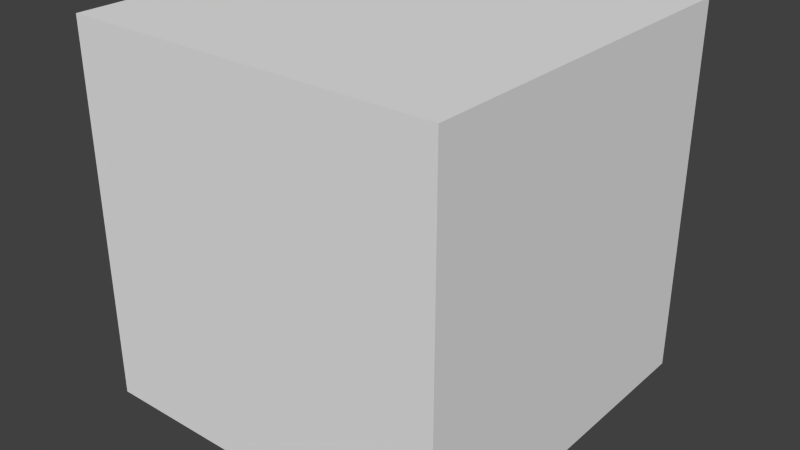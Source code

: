 # Source: Level1.blend  (saved by Blender 2.69.0; exported with 4.5.12 LTS)
import bpy
from mathutils import Matrix  # noqa: F401  (used for matrix-valued properties, if any)

bpy.ops.wm.read_factory_settings(use_empty=True)
scene = bpy.context.scene
scene.name = 'Scene'

# ---- collections
col_collection_1 = bpy.data.collections.new('Collection 1'); scene.collection.children.link(col_collection_1)

# ---- world
world_world = bpy.data.worlds.new('World'); scene.world = world_world
world_world.color = (0.05088, 0.05088, 0.05088)
world_world.use_sun_shadow = False
world_world.sun_shadow_jitter_overblur = 0.0
world_world.cycles.sampling_method = 'MANUAL'
world_world.cycles.sample_map_resolution = 256

# ---- meshes
me_cylinder_004 = bpy.data.meshes.new('Cylinder.004')
me_cylinder_004.from_pydata([(0.0, 1.0, -50.0), (0.0, 1.0, 5.0), (0.7071, 0.7071, -50.0), (0.7071, 0.7071, 5.0), (1.0, -4.371e-08, -50.0), (1.0, -4.371e-08, 5.0), (0.7071, -0.7071, -50.0), (0.7071, -0.7071, 5.0), (-8.742e-08, -1.0, -50.0), (-8.742e-08, -1.0, 5.0), (-0.7071, -0.7071, -50.0), (-0.7071, -0.7071, 5.0), (-1.0, 1.192e-08, -50.0), (-1.0, 1.192e-08, 5.0), (-0.7071, 0.7071, -50.0), (-0.7071, 0.7071, 5.0)], [], [(0, 1, 3, 2), (2, 3, 5, 4), (4, 5, 7, 6), (6, 7, 9, 8), (8, 9, 11, 10), (10, 11, 13, 12), (3, 1, 15, 13, 11, 9, 7, 5), (14, 15, 1, 0), (12, 13, 15, 14), (0, 2, 4, 6, 8, 10, 12, 14)])
me_cylinder_004.use_remesh_preserve_volume = False
me_cylinder_004.use_remesh_preserve_attributes = False
me_cylinder_004.use_mirror_vertex_groups = False
me_cylinder_004.update()
me_cylinder_003 = bpy.data.meshes.new('Cylinder.003')
me_cylinder_003.from_pydata([(0.0, 1.0, -50.0), (0.0, 1.0, 10.0), (0.7071, 0.7071, -50.0), (0.7071, 0.7071, 10.0), (1.0, -4.371e-08, -50.0), (1.0, -4.371e-08, 10.0), (0.7071, -0.7071, -50.0), (0.7071, -0.7071, 10.0), (-8.742e-08, -1.0, -50.0), (-8.742e-08, -1.0, 10.0), (-0.7071, -0.7071, -50.0), (-0.7071, -0.7071, 10.0), (-1.0, 1.192e-08, -50.0), (-1.0, 1.192e-08, 10.0), (-0.7071, 0.7071, -50.0), (-0.7071, 0.7071, 10.0), (0.0, 1.0, -26.0), (0.7071, 0.7071, -26.0), (1.0, -4.371e-08, -26.0), (0.7071, -0.7071, -26.0), (-8.742e-08, -1.0, -26.0), (-0.7071, -0.7071, -26.0), (-1.0, 1.192e-08, -26.0), (-0.7071, 0.7071, -26.0), (0.7071, 0.7071, -28.0), (1.0, -4.371e-08, -28.0), (0.7071, -0.7071, -28.0), (-8.742e-08, -1.0, -28.0), (-0.7071, -0.7071, -28.0), (-1.0, 1.192e-08, -28.0), (-0.7071, 0.7071, -28.0), (0.0, 1.0, -28.0), (-0.7654, 2.848, -26.0), (-1.472, 2.555, -26.0), (-1.472, 2.555, -28.0), (-0.7654, 2.848, -28.0), (2.848, -0.7654, -26.0), (2.555, -1.472, -26.0), (2.848, -0.7654, -28.0), (2.555, -1.472, -28.0), (-0.7654, -2.848, -26.0), (-1.472, -2.555, -26.0), (-0.7654, -2.848, -28.0), (-1.472, -2.555, -28.0)], [], [(16, 1, 3, 17), (17, 3, 5, 18), (18, 5, 7, 19), (19, 7, 9, 20), (20, 9, 11, 21), (21, 11, 13, 22), (3, 1, 15, 13, 11, 9, 7, 5), (23, 15, 1, 16), (22, 13, 15, 23), (0, 2, 4, 6, 8, 10, 12, 14), (31, 16, 17, 24), (24, 17, 18, 25), (26, 25, 38, 39), (26, 19, 20, 27), (28, 27, 42, 43), (28, 21, 22, 29), (31, 30, 34, 35), (29, 22, 23, 30), (0, 31, 24, 2), (2, 24, 25, 4), (4, 25, 26, 6), (6, 26, 27, 8), (8, 27, 28, 10), (10, 28, 29, 12), (14, 30, 31, 0), (12, 29, 30, 14), (34, 33, 32, 35), (16, 31, 35, 32), (30, 23, 33, 34), (23, 16, 32, 33), (38, 36, 37, 39), (19, 26, 39, 37), (25, 18, 36, 38), (18, 19, 37, 36), (42, 40, 41, 43), (21, 28, 43, 41), (27, 20, 40, 42), (20, 21, 41, 40)])
me_cylinder_003.use_remesh_preserve_volume = False
me_cylinder_003.use_remesh_preserve_attributes = False
me_cylinder_003.use_mirror_vertex_groups = False
me_cylinder_003.update()
me_cylinder_002 = bpy.data.meshes.new('Cylinder.002')
me_cylinder_002.from_pydata([(0.0, 1.0, -50.0), (0.0, 1.0, 15.0), (0.7071, 0.7071, -50.0), (0.7071, 0.7071, 15.0), (1.0, -4.371e-08, -50.0), (1.0, -4.371e-08, 15.0), (0.7071, -0.7071, -50.0), (0.7071, -0.7071, 15.0), (-8.742e-08, -1.0, -50.0), (-8.742e-08, -1.0, 15.0), (-0.7071, -0.7071, -50.0), (-0.7071, -0.7071, 15.0), (-1.0, 1.192e-08, -50.0), (-1.0, 1.192e-08, 15.0), (-0.7071, 0.7071, -50.0), (-0.7071, 0.7071, 15.0)], [], [(0, 1, 3, 2), (2, 3, 5, 4), (4, 5, 7, 6), (6, 7, 9, 8), (8, 9, 11, 10), (10, 11, 13, 12), (3, 1, 15, 13, 11, 9, 7, 5), (14, 15, 1, 0), (12, 13, 15, 14), (0, 2, 4, 6, 8, 10, 12, 14)])
me_cylinder_002.use_remesh_preserve_volume = False
me_cylinder_002.use_remesh_preserve_attributes = False
me_cylinder_002.use_mirror_vertex_groups = False
me_cylinder_002.update()
me_cylinder_001 = bpy.data.meshes.new('Cylinder.001')
me_cylinder_001.from_pydata([(0.0, 1.0, -50.0), (7.451e-09, 1.879, 14.32), (0.7071, 0.7071, -50.0), (1.414, 1.329, 14.52), (1.0, -4.371e-08, -50.0), (2.0, -8.215e-08, 15.0), (0.7071, -0.7071, -50.0), (1.414, -1.329, 15.48), (-8.742e-08, -1.0, -50.0), (-1.674e-07, -1.879, 15.68), (-0.7071, -0.7071, -50.0), (-1.414, -1.329, 15.48), (-1.0, 1.192e-08, -50.0), (-2.0, 2.241e-08, 15.0), (-0.7071, 0.7071, -50.0), (-1.414, 1.329, 14.52)], [], [(0, 1, 3, 2), (2, 3, 5, 4), (4, 5, 7, 6), (6, 7, 9, 8), (8, 9, 11, 10), (10, 11, 13, 12), (3, 1, 15, 13, 11, 9, 7, 5), (14, 15, 1, 0), (12, 13, 15, 14), (0, 2, 4, 6, 8, 10, 12, 14)])
me_cylinder_001.use_remesh_preserve_volume = False
me_cylinder_001.use_remesh_preserve_attributes = False
me_cylinder_001.use_mirror_vertex_groups = False
me_cylinder_001.update()
me_cylinder = bpy.data.meshes.new('Cylinder')
me_cylinder.from_pydata([(0.0, 1.0, -50.0), (0.0, 1.0, 5.0), (0.7071, 0.7071, -50.0), (0.7071, 0.7071, 5.0), (1.0, -4.371e-08, -50.0), (1.0, -4.371e-08, 5.0), (0.7071, -0.7071, -50.0), (0.7071, -0.7071, 5.0), (-8.742e-08, -1.0, -50.0), (-8.742e-08, -1.0, 5.0), (-0.7071, -0.7071, -50.0), (-0.7071, -0.7071, 5.0), (-1.0, 1.192e-08, -50.0), (-1.0, 1.192e-08, 5.0), (-0.7071, 0.7071, -50.0), (-0.7071, 0.7071, 5.0)], [], [(0, 1, 3, 2), (2, 3, 5, 4), (4, 5, 7, 6), (6, 7, 9, 8), (8, 9, 11, 10), (10, 11, 13, 12), (3, 1, 15, 13, 11, 9, 7, 5), (14, 15, 1, 0), (12, 13, 15, 14), (0, 2, 4, 6, 8, 10, 12, 14)])
me_cylinder.use_remesh_preserve_volume = False
me_cylinder.use_remesh_preserve_attributes = False
me_cylinder.use_mirror_vertex_groups = False
me_cylinder.update()
me_cube_003 = bpy.data.meshes.new('Cube.003')
me_cube_003.from_pydata([(-1.0, -1.0, -1.0), (-1.0, 1.0, -1.0), (1.0, 1.0, -1.0), (1.0, -1.0, -1.0), (-1.0, -1.0, 1.0), (-1.0, 1.0, 1.0), (1.0, 1.0, 1.0), (1.0, -1.0, 1.0), (-1.0, -3.0, -1.0), (1.0, -3.0, -1.0), (-1.0, -3.0, 1.0), (1.0, -3.0, 1.0), (-1.0, -5.0, -1.0), (1.0, -5.0, -1.0), (-1.0, -5.0, 1.0), (1.0, -5.0, 1.0), (-1.0, -7.0, -1.0), (1.0, -7.0, -1.0), (-1.0, -7.0, 1.0), (1.0, -7.0, 1.0), (-1.0, -9.0, -1.0), (1.0, -9.0, -1.0), (-1.0, -9.0, 1.0), (1.0, -9.0, 1.0), (-1.0, -11.0, -1.0), (1.0, -11.0, -1.0), (-1.0, -11.0, 1.0), (1.0, -11.0, 1.0), (-1.0, -13.0, -1.0), (1.0, -13.0, -1.0), (-1.0, -13.0, 1.0), (1.0, -13.0, 1.0), (-1.0, -15.0, -1.0), (1.0, -15.0, -1.0), (-1.0, -15.0, 1.0), (1.0, -15.0, 1.0), (-1.0, -17.0, -1.0), (1.0, -17.0, -1.0), (-1.0, -17.0, 1.0), (1.0, -17.0, 1.0), (-1.0, -19.0, -1.0), (1.0, -19.0, -1.0), (-1.0, -19.0, 1.0), (1.0, -19.0, 1.0), (-1.0, -21.0, -1.0), (1.0, -21.0, -1.0), (-1.0, -21.0, 1.0), (1.0, -21.0, 1.0), (3.0, 1.0, -1.0), (3.0, -1.0, -1.0), (3.0, 1.0, 1.0), (3.0, -1.0, 1.0), (5.0, 1.0, -1.0), (5.0, -1.0, -1.0), (5.0, 1.0, 1.0), (5.0, -1.0, 1.0), (7.0, 1.0, -1.0), (7.0, -1.0, -1.0), (7.0, 1.0, 1.0), (7.0, -1.0, 1.0), (9.0, 1.0, -1.0), (9.0, -1.0, -1.0), (9.0, 1.0, 1.0), (9.0, -1.0, 1.0), (11.0, 1.0, -1.0), (11.0, -1.0, -1.0), (11.0, 1.0, 1.0), (11.0, -1.0, 1.0), (13.0, 1.0, -1.0), (13.0, -1.0, -1.0), (13.0, 1.0, 1.0), (13.0, -1.0, 1.0), (15.0, 1.0, -1.0), (15.0, -1.0, -1.0), (15.0, 1.0, 1.0), (15.0, -1.0, 1.0), (17.0, 1.0, -1.0), (17.0, -1.0, -1.0), (17.0, 1.0, 1.0), (17.0, -1.0, 1.0), (19.0, 1.0, -1.0), (19.0, -1.0, -1.0), (19.0, 1.0, 1.0), (19.0, -1.0, 1.0), (21.0, 1.0, -1.0), (21.0, -1.0, -1.0), (21.0, 1.0, 1.0), (21.0, -1.0, 1.0), (-1.0, 3.0, -1.0), (1.0, 3.0, -1.0), (-1.0, 3.0, 1.0), (1.0, 3.0, 1.0), (-1.0, 5.0, -1.0), (1.0, 5.0, -1.0), (-1.0, 5.0, 1.0), (1.0, 5.0, 1.0), (-1.0, 7.0, -1.0), (1.0, 7.0, -1.0), (-1.0, 7.0, 1.0), (1.0, 7.0, 1.0), (-1.0, 9.0, -1.0), (1.0, 9.0, -1.0), (-1.0, 9.0, 1.0), (1.0, 9.0, 1.0), (-1.0, 11.0, -1.0), (1.0, 11.0, -1.0), (-1.0, 11.0, 1.0), (1.0, 11.0, 1.0), (-1.0, 13.0, -1.0), (1.0, 13.0, -1.0), (-1.0, 13.0, 1.0), (1.0, 13.0, 1.0), (-1.0, 15.0, -1.0), (1.0, 15.0, -1.0), (-1.0, 15.0, 1.0), (1.0, 15.0, 1.0), (-1.0, 17.0, -1.0), (1.0, 17.0, -1.0), (-1.0, 17.0, 1.0), (1.0, 17.0, 1.0), (-1.0, 19.0, -1.0), (1.0, 19.0, -1.0), (-1.0, 19.0, 1.0), (1.0, 19.0, 1.0), (-1.0, 21.0, -1.0), (1.0, 21.0, -1.0), (-1.0, 21.0, 1.0), (1.0, 21.0, 1.0), (-3.0, -1.0, -1.0), (-3.0, 1.0, -1.0), (-3.0, -1.0, 1.0), (-3.0, 1.0, 1.0), (-5.0, -1.0, -1.0), (-5.0, 1.0, -1.0), (-5.0, -1.0, 1.0), (-5.0, 1.0, 1.0), (-7.0, -1.0, -1.0), (-7.0, 1.0, -1.0), (-7.0, -1.0, 1.0), (-7.0, 1.0, 1.0), (-9.0, -1.0, -1.0), (-9.0, 1.0, -1.0), (-9.0, -1.0, 1.0), (-9.0, 1.0, 1.0), (-11.0, -1.0, -1.0), (-11.0, 1.0, -1.0), (-11.0, -1.0, 1.0), (-11.0, 1.0, 1.0), (-13.0, 1.0, -1.0), (-13.0, 1.0, 1.0), (-15.0, 1.0, -1.0), (-15.0, 1.0, 1.0), (-17.0, -1.0, -1.0), (-17.0, 1.0, -1.0), (-17.0, -1.0, 1.0), (-17.0, 1.0, 1.0), (-19.0, -1.0, -1.0), (-19.0, 1.0, -1.0), (-19.0, -1.0, 1.0), (-19.0, 1.0, 1.0), (-21.0, -1.0, -1.0), (-21.0, 1.0, -1.0), (-21.0, -1.0, 1.0), (-21.0, 1.0, 1.0), (3.0, 7.0, -1.0), (3.0, 7.0, 1.0), (3.0, 9.0, -1.0), (3.0, 9.0, 1.0), (5.0, 7.0, -1.0), (5.0, 7.0, 1.0), (5.0, 9.0, -1.0), (5.0, 9.0, 1.0), (7.0, 7.0, -1.0), (7.0, 7.0, 1.0), (7.0, 9.0, -1.0), (7.0, 9.0, 1.0), (9.0, 7.0, -1.0), (9.0, 7.0, 1.0), (9.0, 9.0, -1.0), (9.0, 9.0, 1.0), (11.0, 7.0, -1.0), (11.0, 7.0, 1.0), (11.0, 9.0, -1.0), (11.0, 9.0, 1.0), (9.0, 11.0, -1.0), (9.0, 11.0, 1.0), (11.0, 11.0, -1.0), (11.0, 11.0, 1.0), (9.0, 13.0, -1.0), (9.0, 13.0, 1.0), (11.0, 13.0, -1.0), (11.0, 13.0, 1.0), (9.0, 17.0, -11.0), (9.0, 17.0, -9.0), (11.0, 17.0, -11.0), (11.0, 17.0, -9.0), (9.0, 19.0, -11.0), (9.0, 19.0, -9.0), (11.0, 19.0, -11.0), (11.0, 19.0, -9.0), (9.0, 21.0, -11.0), (9.0, 21.0, -9.0), (11.0, 21.0, -11.0), (11.0, 21.0, -9.0), (7.0, 19.0, -11.0), (7.0, 19.0, -9.0), (7.0, 21.0, -11.0), (7.0, 21.0, -9.0), (5.0, 19.0, -11.0), (5.0, 19.0, -9.0), (5.0, 21.0, -11.0), (5.0, 21.0, -9.0), (3.0, 19.0, -11.0), (3.0, 19.0, -9.0), (3.0, 21.0, -11.0), (3.0, 21.0, -9.0), (1.0, 19.0, -11.0), (1.0, 19.0, -9.0), (1.0, 21.0, -11.0), (1.0, 21.0, -9.0), (-1.0, 19.0, -11.0), (-1.0, 19.0, -9.0), (-1.0, 21.0, -11.0), (-1.0, 21.0, -9.0), (-3.0, 19.0, -11.0), (-3.0, 19.0, -9.0), (-3.0, 21.0, -11.0), (-3.0, 21.0, -9.0), (-5.0, 19.0, -11.0), (-5.0, 19.0, -9.0), (-5.0, 21.0, -11.0), (-5.0, 21.0, -9.0), (-7.0, 19.0, -11.0), (-7.0, 19.0, -9.0), (-7.0, 21.0, -11.0), (-7.0, 21.0, -9.0), (-9.0, 19.0, -11.0), (-9.0, 19.0, -9.0), (-9.0, 21.0, -11.0), (-9.0, 21.0, -9.0), (-11.0, 19.0, -11.0), (-11.0, 19.0, -9.0), (-11.0, 21.0, -11.0), (-11.0, 21.0, -9.0), (-13.0, 19.0, -11.0), (-13.0, 19.0, -9.0), (-13.0, 21.0, -11.0), (-13.0, 21.0, -9.0), (-13.0, 5.0, -11.0), (-13.0, 5.0, -9.0), (-15.0, 5.0, -11.0), (-15.0, 5.0, -9.0), (-15.0, 19.0, -11.0), (-15.0, 19.0, -9.0), (-15.0, 21.0, -11.0), (-15.0, 21.0, -9.0), (-13.0, 7.0, -11.0), (-13.0, 7.0, -9.0), (-15.0, 7.0, -11.0), (-15.0, 7.0, -9.0), (-13.0, 9.0, -11.0), (-13.0, 9.0, -9.0), (-15.0, 9.0, -11.0), (-15.0, 9.0, -9.0), (-13.0, 11.0, -11.0), (-13.0, 11.0, -9.0), (-15.0, 11.0, -11.0), (-15.0, 11.0, -9.0), (-13.0, 13.0, -11.0), (-13.0, 13.0, -9.0), (-15.0, 13.0, -11.0), (-15.0, 13.0, -9.0), (-13.0, 15.0, -11.0), (-13.0, 15.0, -9.0), (-15.0, 15.0, -11.0), (-15.0, 15.0, -9.0), (0.5, -5.5, 1.0), (-0.5, -5.5, 1.0), (0.5, -6.5, 1.0), (-0.5, -6.5, 1.0), (0.5, -5.5, 3.0), (-0.5, -5.5, 3.0), (0.5, -6.5, 3.0), (-0.5, -6.5, 3.0), (0.5, -5.5, 5.0), (-0.5, -5.5, 5.0), (0.5, -6.5, 5.0), (-0.5, -6.5, 5.0), (0.5, -5.5, 7.0), (-0.5, -5.5, 7.0), (0.5, -6.5, 7.0), (-0.5, -6.5, 7.0), (1.0, -5.0, 9.0), (-1.0, -5.0, 9.0), (1.0, -7.0, 9.0), (-1.0, -7.0, 9.0), (1.0, -5.0, 11.0), (-1.0, -5.0, 11.0), (1.0, -7.0, 11.0), (-1.0, -7.0, 11.0), (-3.0, -5.0, 9.0), (-3.0, -7.0, 9.0), (-3.0, -5.0, 11.0), (-3.0, -7.0, 11.0), (-5.0, -5.0, 9.0), (-5.0, -7.0, 9.0), (-5.0, -5.0, 11.0), (-5.0, -7.0, 11.0), (-7.0, -5.0, 9.0), (-7.0, -7.0, 9.0), (-7.0, -5.0, 11.0), (-7.0, -7.0, 11.0), (-9.0, -5.0, 9.0), (-9.0, -7.0, 9.0), (-9.0, -5.0, 11.0), (-9.0, -7.0, 11.0), (-11.0, -5.0, 9.0), (-11.0, -7.0, 9.0), (-11.0, -5.0, 11.0), (-11.0, -7.0, 11.0), (-13.0, -5.0, 9.0), (-13.0, -7.0, 9.0), (-13.0, -5.0, 11.0), (-13.0, -7.0, 11.0), (-15.0, -5.0, 9.0), (-15.0, -7.0, 9.0), (-15.0, -5.0, 11.0), (-15.0, -7.0, 11.0), (-17.0, -5.0, 9.0), (-17.0, -7.0, 9.0), (-17.0, -5.0, 11.0), (-17.0, -7.0, 11.0), (-19.0, -5.0, 9.0), (-19.0, -7.0, 9.0), (-19.0, -5.0, 11.0), (-19.0, -7.0, 11.0), (-21.0, -5.0, 9.0), (-21.0, -7.0, 9.0), (-21.0, -5.0, 11.0), (-21.0, -7.0, 11.0), (-17.0, 19.0, -11.0), (-17.0, 19.0, -9.0), (-17.0, 21.0, -11.0), (-17.0, 21.0, -9.0), (-19.0, 19.0, -11.0), (-19.0, 19.0, -9.0), (-19.0, 21.0, -11.0), (-19.0, 21.0, -9.0), (-21.0, 19.0, -11.0), (-21.0, 19.0, -9.0), (-20.5, 20.5, -11.5), (-23.0, 19.0, -11.0), (-23.0, 19.0, -9.0), (-23.5, 20.5, -11.5), (-23.5, 20.5, -8.5), (-25.0, 19.0, -11.0), (-25.0, 19.0, -9.0), (-25.0, 21.0, -11.0), (-25.0, 21.0, -9.0), (-23.5, 23.5, -11.5), (-23.5, 23.5, -8.5), (-25.0, 23.0, -11.0), (-25.0, 23.0, -9.0), (-23.0, 25.0, -11.0), (-23.0, 25.0, -9.0), (-25.0, 25.0, -11.0), (-25.0, 25.0, -9.0), (-20.5, 23.5, -11.5), (-20.5, 23.5, -8.5), (-21.0, 25.0, -11.0), (-21.0, 25.0, -9.0), (-19.0, 23.0, -11.0), (-19.0, 23.0, -9.0), (-19.0, 25.0, -11.0), (-19.0, 25.0, -9.0), (-20.5, 20.5, -8.5), (13.0, 19.0, -11.0), (13.0, 19.0, -9.0), (13.0, 21.0, -11.0), (13.0, 21.0, -9.0), (15.0, 19.0, -11.0), (15.0, 19.0, -9.0), (15.0, 21.0, -11.0), (15.0, 21.0, -9.0), (17.0, 19.0, -11.0), (17.0, 19.0, -9.0), (17.0, 21.0, -11.0), (17.0, 21.0, -9.0), (19.0, 19.0, -11.0), (19.0, 19.0, -9.0), (19.0, 21.0, -11.0), (19.0, 21.0, -9.0), (21.0, 19.0, -11.0), (21.0, 19.0, -9.0), (20.5, 20.5, -11.5), (20.5, 20.5, -8.5), (23.0, 19.0, -11.0), (23.0, 19.0, -9.0), (23.5, 20.5, -11.5), (23.5, 20.5, -8.5), (25.0, 19.0, -11.0), (25.0, 19.0, -9.0), (25.0, 21.0, -11.0), (25.0, 21.0, -9.0), (23.5, 23.5, -11.5), (23.5, 23.5, -8.5), (25.0, 23.0, -11.0), (25.0, 23.0, -9.0), (23.0, 25.0, -11.0), (23.0, 25.0, -9.0), (25.0, 25.0, -11.0), (25.0, 25.0, -9.0), (20.5, 23.5, -11.5), (20.5, 23.5, -8.5), (21.0, 25.0, -11.0), (21.0, 25.0, -9.0), (19.0, 23.0, -11.0), (19.0, 23.0, -9.0), (19.0, 25.0, -11.0), (19.0, 25.0, -9.0), (3.0, -19.0, -1.0), (3.0, -19.0, 1.0), (3.0, -21.0, -1.0), (3.0, -21.0, 1.0), (5.0, -19.0, -1.0), (5.0, -19.0, 1.0), (5.0, -21.0, -1.0), (5.0, -21.0, 1.0), (7.0, -19.0, -1.0), (7.0, -19.0, 1.0), (7.0, -21.0, -1.0), (7.0, -21.0, 1.0), (9.0, -19.0, -1.0), (9.0, -19.0, 1.0), (9.0, -21.0, -1.0), (9.0, -21.0, 1.0), (11.0, -19.0, -1.0), (11.0, -19.0, 1.0), (11.0, -21.0, -1.0), (11.0, -21.0, 1.0), (13.0, -19.0, -1.0), (13.0, -19.0, 1.0), (13.0, -21.0, -1.0), (13.0, -21.0, 1.0), (15.0, -19.0, -1.0), (15.0, -19.0, 1.0), (15.0, -21.0, -1.0), (15.0, -21.0, 1.0), (17.0, -19.0, -1.0), (17.0, -19.0, 1.0), (17.0, -21.0, -1.0), (17.0, -21.0, 1.0), (19.0, -19.0, -1.0), (19.0, -19.0, 1.0), (19.0, -21.0, -1.0), (19.0, -21.0, 1.0), (21.0, -19.0, -1.0), (21.0, -19.0, 1.0), (20.5, -20.5, -1.5), (20.5, -20.5, 1.5), (23.0, -19.0, -1.0), (23.0, -19.0, 1.0), (23.5, -20.5, -1.5), (-3.0, -21.0, 1.0), (25.0, -19.0, -1.0), (25.0, -19.0, 1.0), (-3.0, -21.0, -1.0), (-3.0, -19.0, 1.0), (19.0, -23.0, -1.0), (19.0, -23.0, 1.0), (20.5, -23.5, -1.5), (20.5, -23.5, 1.5), (19.0, -25.0, -1.0), (19.0, -25.0, 1.0), (21.0, -25.0, -1.0), (21.0, -25.0, 1.0), (23.5, -23.5, -1.5), (23.5, -23.5, 1.5), (23.0, -25.0, -1.0), (23.0, -25.0, 1.0), (25.0, -23.0, -1.0), (25.0, -23.0, 1.0), (25.0, -25.0, -1.0), (25.0, -25.0, 1.0), (-3.0, -19.0, -1.0), (23.5, -20.5, 1.5), (25.0, -21.0, -1.0), (25.0, -21.0, 1.0), (-5.0, -21.0, 1.0), (-5.0, -21.0, -1.0), (-5.0, -19.0, 1.0), (-5.0, -19.0, -1.0), (-7.0, -21.0, 1.0), (-7.0, -21.0, -1.0), (-7.0, -19.0, 1.0), (-7.0, -19.0, -1.0), (-9.0, -21.0, 1.0), (-9.0, -21.0, -1.0), (-9.0, -19.0, 1.0), (-9.0, -19.0, -1.0), (-11.0, -21.0, 1.0), (-11.0, -21.0, -1.0), (-11.0, -19.0, 1.0), (-11.0, -19.0, -1.0), (-13.0, -21.0, 1.0), (-13.0, -21.0, -1.0), (-13.0, -19.0, 1.0), (-13.0, -19.0, -1.0), (-15.0, -21.0, 1.0), (-15.0, -21.0, -1.0), (-15.0, -19.0, 1.0), (-15.0, -19.0, -1.0), (-17.0, -21.0, 1.0), (-17.0, -21.0, -1.0), (-17.0, -19.0, 1.0), (-17.0, -19.0, -1.0), (-15.0, -15.0, -11.0), (-15.0, -15.0, -9.0), (-19.0, -19.0, 1.0), (-19.0, -19.0, -1.0), (-20.5, -20.5, 1.5), (-20.5, -20.5, -1.5), (-21.0, -19.0, 1.0), (-21.0, -19.0, -1.0), (-23.5, -20.5, 1.5), (-23.5, -20.5, -1.5), (-23.0, -19.0, 1.0), (-23.0, -19.0, -1.0), (-25.0, -21.0, 1.0), (-25.0, -21.0, -1.0), (-25.0, -19.0, 1.0), (-25.0, -19.0, -1.0), (-23.5, -23.5, 1.5), (-23.5, -23.5, -1.5), (-25.0, -23.0, 1.0), (-25.0, -23.0, -1.0), (-23.0, -25.0, 1.0), (-23.0, -25.0, -1.0), (-25.0, -25.0, 1.0), (-25.0, -25.0, -1.0), (-20.5, -23.5, 1.5), (-20.5, -23.5, -1.5), (-21.0, -25.0, 1.0), (-21.0, -25.0, -1.0), (-19.0, -23.0, 1.0), (-19.0, -23.0, -1.0), (-19.0, -25.0, 1.0), (-19.0, -25.0, -1.0), (-13.0, -15.0, -11.0), (-13.0, -15.0, -9.0), (-19.0, -21.0, 1.0), (-19.0, -21.0, -1.0), (-15.0, -13.0, -11.0), (-15.0, -13.0, -9.0), (-13.0, -13.0, -11.0), (-13.0, -13.0, -9.0), (-15.0, -11.0, -11.0), (-15.0, -11.0, -9.0), (-13.0, -11.0, -11.0), (-13.0, -11.0, -9.0), (-15.0, -9.0, -11.0), (-15.0, -9.0, -9.0), (-13.0, -9.0, -11.0), (-13.0, -9.0, -9.0), (-15.0, -7.0, -11.0), (-15.0, -7.0, -9.0), (-13.0, -7.0, -11.0), (-13.0, -7.0, -9.0), (-15.0, -5.0, -11.0), (-15.0, -5.0, -9.0), (-13.0, -5.0, -11.0), (-13.0, -5.0, -9.0), (-15.0, -1.0, -1.0), (-15.0, -1.0, 1.0), (-13.0, -1.0, -1.0), (-13.0, -1.0, 1.0), (-0.25, 13.75, 1.0), (0.25, 13.75, 1.0), (-0.25, 14.25, 1.0), (0.25, 14.25, 1.0), (-0.25, 13.75, 3.0), (0.25, 13.75, 3.0), (-0.25, 14.25, 3.0), (0.25, 14.25, 3.0), (-0.25, 13.75, 5.0), (0.25, 13.75, 5.0), (-0.25, 14.25, 5.0), (0.25, 14.25, 5.0), (-0.25, 13.75, 7.0), (0.25, 13.75, 7.0), (-0.25, 14.25, 7.0), (0.25, 14.25, 7.0), (-1.0, 13.0, 9.0), (1.0, 13.0, 9.0), (-1.0, 15.0, 9.0), (1.0, 15.0, 9.0), (-1.0, 13.0, 11.0), (1.0, 13.0, 11.0), (-1.0, 15.0, 11.0), (1.0, 15.0, 11.0), (3.0, 13.0, 9.0), (3.0, 15.0, 9.0), (3.0, 13.0, 11.0), (3.0, 15.0, 11.0), (5.0, 13.0, 9.0), (5.0, 15.0, 9.0), (5.0, 13.0, 11.0), (5.0, 15.0, 11.0), (7.0, 13.0, 9.0), (7.0, 15.0, 9.0), (7.0, 13.0, 11.0), (7.0, 15.0, 11.0), (9.0, 13.0, 9.0), (9.0, 15.0, 9.0), (9.0, 13.0, 11.0), (9.0, 15.0, 11.0), (11.0, 13.0, 9.0), (11.0, 15.0, 9.0), (11.0, 13.0, 11.0), (11.0, 15.0, 11.0), (13.0, 13.0, 9.0), (13.0, 15.0, 9.0), (13.0, 13.0, 11.0), (13.0, 15.0, 11.0), (15.0, 13.0, 9.0), (15.0, 15.0, 9.0), (15.0, 13.0, 11.0), (15.0, 15.0, 11.0), (17.0, 13.0, 9.0), (17.0, 15.0, 9.0), (17.0, 13.0, 11.0), (17.0, 15.0, 11.0), (19.0, 13.0, 9.0), (19.0, 15.0, 9.0), (19.0, 13.0, 11.0), (19.0, 15.0, 11.0), (13.0, 11.0, 9.0), (13.0, 11.0, 11.0), (15.0, 11.0, 9.0), (15.0, 11.0, 11.0), (13.0, 7.0, 9.0), (13.0, 7.0, 11.0), (15.0, 7.0, 9.0), (15.0, 7.0, 11.0), (13.0, 3.0, 9.0), (13.0, 3.0, 11.0), (15.0, 3.0, 9.0), (15.0, 3.0, 11.0), (13.0, 1.0, 9.0), (13.0, 1.0, 11.0), (15.0, 1.0, 9.0), (15.0, 1.0, 11.0), (13.0, -3.0, 19.0), (13.0, -3.0, 21.0), (15.0, -3.0, 19.0), (15.0, -3.0, 21.0), (13.0, -5.0, 19.0), (13.0, -5.0, 21.0), (15.0, -5.0, 19.0), (15.0, -5.0, 21.0), (13.0, -7.0, 19.0), (13.0, -7.0, 21.0), (15.0, -7.0, 19.0), (15.0, -7.0, 21.0), (13.0, -9.0, 19.0), (13.0, -9.0, 21.0), (15.0, -9.0, 19.0), (15.0, -9.0, 21.0), (13.0, -11.0, 19.0), (13.0, -11.0, 21.0), (15.0, -11.0, 19.0), (15.0, -11.0, 21.0), (13.0, -13.0, 19.0), (13.0, -13.0, 21.0), (15.0, -13.0, 19.0), (15.0, -13.0, 21.0), (11.0, -11.0, 19.0), (11.0, -11.0, 21.0), (11.0, -13.0, 19.0), (11.0, -13.0, 21.0), (9.0, -11.0, 19.0), (9.0, -11.0, 21.0), (9.0, -13.0, 19.0), (9.0, -13.0, 21.0), (7.0, -11.0, 19.0), (7.0, -11.0, 21.0), (7.0, -13.0, 19.0), (7.0, -13.0, 21.0), (5.0, -11.0, 19.0), (5.0, -11.0, 21.0), (5.0, -13.0, 19.0), (5.0, -13.0, 21.0), (1.0, -11.0, 29.0), (1.0, -11.0, 31.0), (1.0, -13.0, 29.0), (1.0, -13.0, 31.0), (-1.0, -11.0, 29.0), (-1.0, -11.0, 31.0), (-1.0, -13.0, 29.0), (-1.0, -13.0, 31.0), (-5.0, -11.0, 19.0), (-5.0, -11.0, 21.0), (-5.0, -13.0, 19.0), (-5.0, -13.0, 21.0), (-7.0, -11.0, 19.0), (-7.0, -11.0, 21.0), (-7.0, -13.0, 19.0), (-7.0, -13.0, 21.0), (-9.0, -11.0, 19.0), (-9.0, -11.0, 21.0), (-9.0, -13.0, 19.0), (-9.0, -13.0, 21.0), (-11.0, -11.0, 19.0), (-11.0, -11.0, 21.0), (-11.0, -13.0, 19.0), (-11.0, -13.0, 21.0), (-13.0, -11.0, 19.0), (-13.0, -11.0, 21.0), (-13.0, -13.0, 19.0), (-13.0, -13.0, 21.0), (-15.0, -11.0, 19.0), (-15.0, -11.0, 21.0), (-15.0, -13.0, 19.0), (-15.0, -13.0, 21.0), (-17.0, -11.0, 19.0), (-17.0, -11.0, 21.0), (-17.0, -13.0, 19.0), (-17.0, -13.0, 21.0), (-19.0, -11.0, 19.0), (-19.0, -11.0, 21.0), (-19.0, -13.0, 19.0), (-19.0, -13.0, 21.0), (-21.0, -11.0, 19.0), (-21.0, -11.0, 21.0), (-21.0, -13.0, 19.0), (-21.0, -13.0, 21.0), (1.0, -9.0, 29.0), (1.0, -9.0, 31.0), (-1.0, -9.0, 29.0), (-1.0, -9.0, 31.0), (0.0, -13.0, 31.0), (0.0, -11.0, 31.0), (0.0, -11.0, 29.0), (0.0, -13.0, 29.0), (0.0, -9.0, 31.0), (0.0, -9.0, 29.0), (5.0, -5.0, 29.0), (5.0, -5.0, 31.0), (3.0, -5.0, 31.0), (3.0, -5.0, 29.0), (-5.0, -5.0, 29.0), (-5.0, -5.0, 31.0), (-3.0, -5.0, 31.0), (-3.0, -5.0, 29.0), (5.0, -3.5, 29.0), (5.0, -3.5, 31.0), (3.0, -3.5, 31.0), (3.0, -3.5, 29.0), (-5.0, -3.5, 29.0), (-5.0, -3.5, 31.0), (-3.0, -3.5, 31.0), (-3.0, -3.5, 29.0), (5.0, -1.5, 29.0), (5.0, -1.5, 31.0), (3.0, -1.5, 31.0), (3.0, -1.5, 29.0), (-5.0, -1.5, 29.0), (-5.0, -1.5, 31.0), (-3.0, -1.5, 31.0), (-3.0, -1.5, 29.0), (5.0, 1.0, 29.0), (5.0, 1.0, 31.0), (3.0, 1.0, 31.0), (3.0, 1.0, 29.0), (-5.0, 7.0, 19.0), (-5.0, 7.0, 21.0), (-3.0, 7.0, 21.0), (-3.0, 7.0, 19.0), (5.0, 7.0, 39.0), (5.0, 7.0, 41.0), (3.0, 7.0, 41.0), (3.0, 7.0, 39.0), (-5.0, 9.0, 19.0), (-5.0, 9.0, 21.0), (-3.0, 9.0, 21.0), (-3.0, 9.0, 19.0), (5.0, 9.0, 39.0), (5.0, 9.0, 41.0), (3.0, 9.0, 41.0), (3.0, 9.0, 39.0)], [], [(1, 0, 128, 129), (2, 1, 88, 89), (3, 2, 48, 49), (0, 3, 9, 8), (0, 1, 2, 3), (7, 6, 5, 4), (8, 9, 13, 12), (7, 4, 10, 11), (3, 7, 11, 9), (4, 0, 8, 10), (12, 13, 17, 16), (11, 10, 14, 15), (9, 11, 15, 13), (10, 8, 12, 14), (16, 17, 21, 20), (277, 279, 283, 281), (13, 15, 19, 17), (14, 12, 16, 18), (20, 21, 25, 24), (19, 18, 22, 23), (17, 19, 23, 21), (18, 16, 20, 22), (24, 25, 29, 28), (23, 22, 26, 27), (21, 23, 27, 25), (22, 20, 24, 26), (28, 29, 33, 32), (27, 26, 30, 31), (25, 27, 31, 29), (26, 24, 28, 30), (32, 33, 37, 36), (31, 30, 34, 35), (29, 31, 35, 33), (30, 28, 32, 34), (36, 37, 41, 40), (35, 34, 38, 39), (33, 35, 39, 37), (34, 32, 36, 38), (40, 41, 45, 44), (39, 38, 42, 43), (37, 39, 43, 41), (38, 36, 40, 42), (47, 46, 44, 45), (43, 42, 46, 47), (43, 47, 423, 421), (46, 42, 467, 463), (49, 48, 52, 53), (7, 3, 49, 51), (6, 7, 51, 50), (2, 6, 50, 48), (53, 52, 56, 57), (51, 49, 53, 55), (50, 51, 55, 54), (48, 50, 54, 52), (57, 56, 60, 61), (55, 53, 57, 59), (54, 55, 59, 58), (52, 54, 58, 56), (61, 60, 64, 65), (59, 57, 61, 63), (58, 59, 63, 62), (56, 58, 62, 60), (65, 64, 68, 69), (63, 61, 65, 67), (62, 63, 67, 66), (60, 62, 66, 64), (69, 68, 72, 73), (67, 65, 69, 71), (66, 67, 71, 70), (64, 66, 70, 68), (73, 72, 76, 77), (71, 69, 73, 75), (70, 71, 75, 74), (68, 70, 74, 72), (77, 76, 80, 81), (75, 73, 77, 79), (74, 75, 79, 78), (72, 74, 78, 76), (81, 80, 84, 85), (79, 77, 81, 83), (78, 79, 83, 82), (76, 78, 82, 80), (86, 87, 85, 84), (83, 81, 85, 87), (82, 83, 87, 86), (80, 82, 86, 84), (89, 88, 92, 93), (6, 2, 89, 91), (5, 6, 91, 90), (1, 5, 90, 88), (93, 92, 96, 97), (91, 89, 93, 95), (90, 91, 95, 94), (88, 90, 94, 92), (97, 96, 100, 101), (95, 93, 97, 99), (94, 95, 99, 98), (92, 94, 98, 96), (101, 100, 104, 105), (103, 99, 165, 167), (98, 99, 103, 102), (96, 98, 102, 100), (105, 104, 108, 109), (103, 101, 105, 107), (102, 103, 107, 106), (100, 102, 106, 104), (109, 108, 112, 113), (107, 105, 109, 111), (106, 107, 111, 110), (104, 106, 110, 108), (113, 112, 116, 117), (111, 109, 113, 115), (578, 576, 580, 582), (108, 110, 114, 112), (117, 116, 120, 121), (115, 113, 117, 119), (114, 115, 119, 118), (112, 114, 118, 116), (121, 120, 124, 125), (119, 117, 121, 123), (118, 119, 123, 122), (116, 118, 122, 120), (126, 127, 125, 124), (123, 121, 125, 127), (122, 123, 127, 126), (120, 122, 126, 124), (129, 128, 132, 133), (5, 1, 129, 131), (4, 5, 131, 130), (0, 4, 130, 128), (133, 132, 136, 137), (131, 129, 133, 135), (130, 131, 135, 134), (128, 130, 134, 132), (137, 136, 140, 141), (135, 133, 137, 139), (134, 135, 139, 138), (132, 134, 138, 136), (141, 140, 144, 145), (139, 137, 141, 143), (138, 139, 143, 142), (136, 138, 142, 140), (143, 141, 145, 147), (142, 143, 147, 146), (140, 142, 146, 144), (147, 145, 148, 149), (151, 149, 249, 251), (153, 152, 156, 157), (151, 150, 153, 155), (157, 156, 160, 161), (155, 153, 157, 159), (154, 155, 159, 158), (152, 154, 158, 156), (162, 163, 161, 160), (159, 157, 161, 163), (158, 159, 163, 162), (156, 158, 162, 160), (167, 165, 169, 171), (97, 101, 166, 164), (101, 103, 167, 166), (99, 97, 164, 165), (171, 169, 173, 175), (164, 166, 170, 168), (166, 167, 171, 170), (165, 164, 168, 169), (175, 173, 177, 179), (168, 170, 174, 172), (170, 171, 175, 174), (169, 168, 172, 173), (179, 177, 181, 183), (172, 174, 178, 176), (174, 175, 179, 178), (173, 172, 176, 177), (181, 180, 182, 183), (176, 178, 182, 180), (182, 178, 184, 186), (177, 176, 180, 181), (186, 184, 188, 190), (179, 183, 187, 185), (183, 182, 186, 187), (178, 179, 185, 184), (190, 188, 192, 194), (185, 187, 191, 189), (187, 186, 190, 191), (184, 185, 189, 188), (194, 192, 196, 198), (189, 191, 195, 193), (191, 190, 194, 195), (188, 189, 193, 192), (198, 196, 200, 202), (193, 195, 199, 197), (195, 194, 198, 199), (192, 193, 197, 196), (200, 201, 203, 202), (197, 199, 203, 201), (203, 199, 377, 379), (197, 201, 207, 205), (205, 207, 211, 209), (200, 196, 204, 206), (201, 200, 206, 207), (196, 197, 205, 204), (209, 211, 215, 213), (206, 204, 208, 210), (207, 206, 210, 211), (204, 205, 209, 208), (213, 215, 219, 217), (210, 208, 212, 214), (211, 210, 214, 215), (208, 209, 213, 212), (217, 219, 223, 221), (214, 212, 216, 218), (215, 214, 218, 219), (212, 213, 217, 216), (221, 223, 227, 225), (218, 216, 220, 222), (219, 218, 222, 223), (216, 217, 221, 220), (225, 227, 231, 229), (222, 220, 224, 226), (223, 222, 226, 227), (220, 221, 225, 224), (229, 231, 235, 233), (226, 224, 228, 230), (227, 226, 230, 231), (224, 225, 229, 228), (233, 235, 239, 237), (230, 228, 232, 234), (231, 230, 234, 235), (228, 229, 233, 232), (237, 239, 243, 241), (234, 232, 236, 238), (235, 234, 238, 239), (232, 233, 237, 236), (241, 243, 247, 245), (238, 236, 240, 242), (239, 238, 242, 243), (236, 237, 241, 240), (245, 247, 255, 253), (242, 240, 244, 246), (243, 242, 246, 247), (240, 241, 245, 244), (251, 249, 257, 259), (148, 150, 250, 248), (150, 151, 251, 250), (149, 148, 248, 249), (253, 255, 343, 341), (246, 244, 252, 254), (247, 246, 254, 255), (244, 245, 253, 252), (259, 257, 261, 263), (248, 250, 258, 256), (250, 251, 259, 258), (249, 248, 256, 257), (263, 261, 265, 267), (256, 258, 262, 260), (258, 259, 263, 262), (257, 256, 260, 261), (267, 265, 269, 271), (260, 262, 266, 264), (262, 263, 267, 266), (261, 260, 264, 265), (271, 269, 273, 275), (264, 266, 270, 268), (266, 267, 271, 270), (265, 264, 268, 269), (273, 272, 274, 275), (268, 270, 274, 272), (270, 271, 275, 274), (269, 268, 272, 273), (277, 276, 15, 14), (278, 279, 18, 19), (276, 278, 19, 15), (279, 277, 14, 18), (281, 283, 287, 285), (278, 276, 280, 282), (279, 278, 282, 283), (276, 277, 281, 280), (285, 287, 291, 289), (282, 280, 284, 286), (283, 282, 286, 287), (280, 281, 285, 284), (289, 291, 295, 293), (286, 284, 288, 290), (287, 286, 290, 291), (284, 285, 289, 288), (295, 299, 303, 301), (290, 288, 292, 294), (291, 290, 294, 295), (288, 289, 293, 292), (296, 297, 299, 298), (294, 292, 296, 298), (295, 294, 298, 299), (292, 293, 297, 296), (301, 303, 307, 305), (297, 293, 300, 302), (299, 297, 302, 303), (293, 295, 301, 300), (305, 307, 311, 309), (302, 300, 304, 306), (303, 302, 306, 307), (300, 301, 305, 304), (309, 311, 315, 313), (306, 304, 308, 310), (307, 306, 310, 311), (304, 305, 309, 308), (313, 315, 319, 317), (310, 308, 312, 314), (311, 310, 314, 315), (308, 309, 313, 312), (317, 319, 323, 321), (314, 312, 316, 318), (315, 314, 318, 319), (312, 313, 317, 316), (321, 323, 327, 325), (318, 316, 320, 322), (319, 318, 322, 323), (316, 317, 321, 320), (325, 327, 331, 329), (322, 320, 324, 326), (323, 322, 326, 327), (320, 321, 325, 324), (329, 331, 335, 333), (326, 324, 328, 330), (327, 326, 330, 331), (324, 325, 329, 328), (333, 335, 339, 337), (330, 328, 332, 334), (331, 330, 334, 335), (328, 329, 333, 332), (336, 337, 339, 338), (334, 332, 336, 338), (335, 334, 338, 339), (332, 333, 337, 336), (341, 343, 347, 345), (254, 252, 340, 342), (255, 254, 342, 343), (252, 253, 341, 340), (342, 340, 344, 346), (343, 342, 346, 347), (340, 341, 345, 344), (346, 344, 348, 350), (344, 345, 349, 348), (352, 354, 358, 356), (350, 348, 351, 353), (348, 349, 352, 351), (355, 356, 358, 357), (353, 351, 355, 357), (353, 357, 361, 359), (351, 352, 356, 355), (359, 361, 365, 363), (358, 354, 360, 362), (357, 358, 362, 361), (354, 353, 359, 360), (364, 363, 365, 366), (362, 360, 364, 366), (361, 362, 366, 365), (364, 360, 368, 370), (370, 368, 372, 374), (359, 363, 369, 367), (363, 364, 370, 369), (360, 359, 367, 368), (372, 371, 373, 374), (367, 369, 373, 371), (369, 370, 374, 373), (345, 347, 375, 349), (349, 375, 354, 352), (347, 346, 350, 375), (375, 350, 353, 354), (367, 371, 346, 350), (372, 368, 375, 347), (371, 372, 347, 346), (368, 367, 350, 375), (379, 377, 381, 383), (198, 202, 378, 376), (202, 203, 379, 378), (199, 198, 376, 377), (383, 381, 385, 387), (376, 378, 382, 380), (378, 379, 383, 382), (377, 376, 380, 381), (387, 385, 389, 391), (380, 382, 386, 384), (382, 383, 387, 386), (381, 380, 384, 385), (391, 389, 393, 395), (384, 386, 390, 388), (386, 387, 391, 390), (385, 384, 388, 389), (395, 393, 397, 399), (388, 390, 394, 392), (390, 391, 395, 394), (389, 388, 392, 393), (399, 397, 401, 403), (392, 394, 398, 396), (394, 395, 399, 398), (393, 392, 396, 397), (401, 400, 402, 403), (396, 398, 402, 400), (402, 398, 404, 406), (397, 396, 400, 401), (406, 404, 408, 410), (399, 403, 407, 405), (403, 402, 406, 407), (398, 399, 405, 404), (408, 409, 411, 410), (405, 407, 411, 409), (407, 406, 410, 411), (405, 409, 415, 413), (413, 415, 419, 417), (408, 404, 412, 414), (409, 408, 414, 415), (404, 405, 413, 412), (416, 417, 419, 418), (414, 412, 416, 418), (415, 414, 418, 419), (416, 412, 394, 390), (413, 417, 391, 395), (417, 416, 390, 391), (412, 413, 395, 394), (421, 423, 427, 425), (45, 41, 420, 422), (47, 45, 422, 423), (41, 43, 421, 420), (425, 427, 431, 429), (422, 420, 424, 426), (423, 422, 426, 427), (420, 421, 425, 424), (429, 431, 435, 433), (426, 424, 428, 430), (427, 426, 430, 431), (424, 425, 429, 428), (433, 435, 439, 437), (430, 428, 432, 434), (431, 430, 434, 435), (428, 429, 433, 432), (437, 439, 443, 441), (434, 432, 436, 438), (435, 434, 438, 439), (432, 433, 437, 436), (441, 443, 447, 445), (438, 436, 440, 442), (439, 438, 442, 443), (436, 437, 441, 440), (445, 447, 451, 449), (442, 440, 444, 446), (443, 442, 446, 447), (440, 441, 445, 444), (449, 451, 455, 453), (446, 444, 448, 450), (447, 446, 450, 451), (444, 445, 449, 448), (453, 455, 459, 457), (450, 448, 452, 454), (451, 450, 454, 455), (448, 449, 453, 452), (494, 495, 499, 498), (454, 452, 456, 458), (454, 458, 470, 468), (452, 453, 457, 456), (463, 467, 490, 488), (458, 456, 460, 462), (484, 466, 489, 491), (456, 457, 461, 460), (466, 463, 488, 489), (490, 491, 495, 494), (42, 40, 484, 467), (460, 461, 465, 464), (468, 470, 474, 472), (459, 455, 469, 471), (458, 459, 471, 470), (455, 454, 468, 469), (473, 472, 474, 475), (471, 469, 473, 475), (471, 475, 479, 477), (469, 468, 472, 473), (477, 479, 483, 481), (474, 470, 476, 478), (475, 474, 478, 479), (470, 471, 477, 476), (480, 481, 483, 482), (478, 476, 480, 482), (479, 478, 482, 483), (44, 46, 463, 466), (40, 44, 466, 484), (477, 481, 487, 485), (481, 480, 486, 487), (467, 484, 491, 490), (457, 459, 485, 461), (461, 485, 487, 465), (459, 458, 462, 485), (464, 465, 487, 486), (462, 460, 464, 486), (485, 462, 486, 487), (480, 476, 462, 486), (476, 477, 485, 462), (488, 490, 494, 492), (491, 489, 493, 495), (489, 488, 492, 493), (498, 499, 503, 502), (492, 494, 498, 496), (495, 493, 497, 499), (493, 492, 496, 497), (502, 503, 507, 506), (496, 498, 502, 500), (499, 497, 501, 503), (497, 496, 500, 501), (507, 511, 516, 548), (500, 502, 506, 504), (503, 501, 505, 507), (501, 500, 504, 505), (510, 511, 515, 514), (504, 506, 510, 508), (507, 505, 509, 511), (505, 504, 508, 509), (514, 515, 519, 518), (508, 510, 514, 512), (511, 509, 513, 515), (509, 508, 512, 513), (518, 519, 523, 522), (553, 555, 559, 557), (558, 556, 560, 562), (548, 516, 552, 554), (522, 523, 527, 526), (517, 549, 555, 553), (516, 517, 553, 552), (554, 552, 556, 558), (526, 527, 531, 530), (520, 522, 526, 524), (523, 521, 525, 527), (521, 520, 524, 525), (530, 531, 529, 528), (524, 526, 530, 528), (527, 525, 529, 531), (529, 525, 533, 535), (535, 533, 537, 539), (524, 528, 534, 532), (528, 529, 535, 534), (525, 524, 532, 533), (537, 536, 538, 539), (532, 534, 538, 536), (534, 535, 539, 538), (532, 536, 542, 540), (540, 542, 546, 544), (537, 533, 541, 543), (536, 537, 543, 542), (533, 532, 540, 541), (545, 544, 546, 547), (543, 541, 545, 547), (542, 543, 547, 546), (506, 507, 548, 549), (511, 510, 517, 516), (510, 506, 549, 517), (544, 545, 551, 550), (549, 548, 554, 555), (512, 514, 518, 550), (515, 513, 551, 519), (513, 512, 550, 551), (550, 518, 522, 520), (519, 551, 521, 523), (551, 550, 520, 521), (545, 541, 521, 551), (540, 544, 550, 520), (541, 540, 520, 521), (552, 553, 557, 556), (555, 554, 558, 559), (562, 560, 564, 566), (557, 559, 563, 561), (556, 557, 561, 560), (559, 558, 562, 563), (566, 564, 568, 570), (561, 563, 567, 565), (560, 561, 565, 564), (563, 562, 566, 567), (570, 568, 572, 574), (565, 567, 571, 569), (564, 565, 569, 568), (567, 566, 570, 571), (575, 574, 572, 573), (569, 571, 575, 573), (568, 569, 573, 572), (571, 570, 574, 575), (145, 144, 574, 148), (148, 574, 572, 150), (146, 147, 149, 575), (144, 146, 575, 574), (150, 572, 152, 153), (575, 149, 151, 573), (573, 151, 155, 154), (572, 573, 154, 152), (577, 576, 110, 111), (578, 579, 115, 114), (579, 577, 111, 115), (576, 578, 114, 110), (582, 580, 584, 586), (577, 579, 583, 581), (579, 578, 582, 583), (576, 577, 581, 580), (586, 584, 588, 590), (581, 583, 587, 585), (583, 582, 586, 587), (580, 581, 585, 584), (590, 588, 592, 594), (585, 587, 591, 589), (587, 586, 590, 591), (584, 585, 589, 588), (594, 592, 596, 598), (589, 591, 595, 593), (591, 590, 594, 595), (588, 589, 593, 592), (596, 597, 599, 598), (595, 599, 603, 601), (595, 594, 598, 599), (592, 593, 597, 596), (601, 603, 607, 605), (597, 593, 600, 602), (599, 597, 602, 603), (593, 595, 601, 600), (605, 607, 611, 609), (602, 600, 604, 606), (603, 602, 606, 607), (600, 601, 605, 604), (609, 611, 615, 613), (606, 604, 608, 610), (607, 606, 610, 611), (604, 605, 609, 608), (613, 615, 619, 617), (610, 608, 612, 614), (611, 610, 614, 615), (608, 609, 613, 612), (617, 619, 623, 621), (614, 612, 616, 618), (615, 614, 618, 619), (612, 613, 617, 616), (621, 623, 627, 625), (618, 616, 620, 622), (619, 618, 622, 623), (616, 617, 621, 620), (625, 627, 631, 629), (620, 624, 638, 636), (623, 622, 626, 627), (620, 621, 625, 624), (629, 631, 635, 633), (626, 624, 628, 630), (627, 626, 630, 631), (624, 625, 629, 628), (632, 633, 635, 634), (630, 628, 632, 634), (631, 630, 634, 635), (628, 629, 633, 632), (636, 638, 642, 640), (626, 622, 637, 639), (624, 626, 639, 638), (622, 620, 636, 637), (640, 642, 646, 644), (639, 637, 641, 643), (638, 639, 643, 642), (637, 636, 640, 641), (644, 646, 650, 648), (643, 641, 645, 647), (642, 643, 647, 646), (641, 640, 644, 645), (648, 650, 654, 652), (647, 645, 649, 651), (646, 647, 651, 650), (645, 644, 648, 649), (652, 654, 658, 656), (651, 649, 653, 655), (650, 651, 655, 654), (649, 648, 652, 653), (656, 658, 662, 660), (655, 653, 657, 659), (654, 655, 659, 658), (653, 652, 656, 657), (660, 662, 666, 664), (659, 657, 661, 663), (658, 659, 663, 662), (657, 656, 660, 661), (664, 666, 670, 668), (663, 661, 665, 667), (662, 663, 667, 666), (661, 660, 664, 665), (668, 670, 674, 672), (667, 665, 669, 671), (666, 667, 671, 670), (665, 664, 668, 669), (673, 672, 674, 675), (671, 669, 673, 675), (670, 671, 675, 674), (673, 669, 677, 679), (679, 677, 681, 683), (668, 672, 678, 676), (672, 673, 679, 678), (669, 668, 676, 677), (683, 681, 685, 687), (676, 678, 682, 680), (678, 679, 683, 682), (677, 676, 680, 681), (687, 685, 689, 691), (680, 682, 686, 684), (682, 683, 687, 686), (681, 680, 684, 685), (691, 689, 693, 695), (684, 686, 690, 688), (686, 687, 691, 690), (685, 684, 688, 689), (740, 741, 697, 699), (688, 690, 694, 692), (690, 691, 695, 694), (689, 688, 692, 693), (699, 697, 701, 703), (742, 743, 698, 696), (743, 740, 699, 698), (742, 696, 738, 745), (703, 701, 705, 707), (696, 698, 702, 700), (698, 699, 703, 702), (697, 696, 700, 701), (707, 705, 709, 711), (700, 702, 706, 704), (702, 703, 707, 706), (701, 700, 704, 705), (711, 709, 713, 715), (704, 706, 710, 708), (706, 707, 711, 710), (705, 704, 708, 709), (715, 713, 717, 719), (708, 710, 714, 712), (710, 711, 715, 714), (709, 708, 712, 713), (719, 717, 721, 723), (712, 714, 718, 716), (714, 715, 719, 718), (713, 712, 716, 717), (723, 721, 725, 727), (716, 718, 722, 720), (718, 719, 723, 722), (717, 716, 720, 721), (727, 725, 729, 731), (720, 722, 726, 724), (722, 723, 727, 726), (721, 720, 724, 725), (731, 729, 733, 735), (724, 726, 730, 728), (726, 727, 731, 730), (725, 724, 728, 729), (733, 732, 734, 735), (728, 730, 734, 732), (730, 731, 735, 734), (744, 745, 753, 752), (741, 693, 737, 744), (696, 697, 739, 738), (693, 692, 736, 737), (695, 693, 741, 740), (692, 694, 743, 742), (694, 695, 740, 743), (692, 742, 745, 736), (745, 744, 748, 749), (697, 741, 744, 739), (753, 750, 758, 761), (744, 737, 747, 748), (736, 745, 749, 746), (737, 736, 746, 747), (752, 753, 761, 760), (745, 738, 750, 753), (739, 744, 752, 751), (738, 739, 751, 750), (761, 758, 766, 769), (760, 761, 769, 768), (751, 752, 760, 759), (750, 751, 759, 758), (749, 748, 756, 757), (748, 747, 755, 756), (746, 749, 757, 754), (747, 746, 754, 755), (769, 766, 774, 777), (768, 769, 777, 776), (759, 760, 768, 767), (758, 759, 767, 766), (757, 756, 764, 765), (756, 755, 763, 764), (754, 757, 765, 762), (755, 754, 762, 763), (773, 772, 780, 781), (776, 777, 785, 784), (767, 768, 776, 775), (766, 767, 775, 774), (765, 764, 772, 773), (764, 763, 771, 772), (762, 765, 773, 770), (763, 762, 770, 771), (781, 780, 788, 789), (772, 771, 779, 780), (770, 773, 781, 778), (771, 770, 778, 779), (784, 785, 782, 783), (777, 774, 782, 785), (775, 776, 784, 783), (774, 775, 783, 782), (787, 786, 789, 788), (780, 779, 787, 788), (778, 781, 789, 786), (779, 778, 786, 787), (728, 732, 337, 333), (733, 729, 335, 339), (732, 733, 339, 337), (729, 728, 333, 335)])
me_cube_003.polygons.foreach_set('use_smooth', [True] * 806)
me_cube_003.use_remesh_preserve_volume = False
me_cube_003.use_remesh_preserve_attributes = False
me_cube_003.use_mirror_vertex_groups = False
me_cube_003.update()
me_circle = bpy.data.meshes.new('Circle')
me_circle.from_pydata([(0.0, 1.0, 0.0), (-0.1951, 0.9808, 0.0), (-0.3827, 0.9239, 0.0), (-0.5556, 0.8315, 0.0), (-0.7071, 0.7071, 0.0), (-0.8315, 0.5556, 0.0), (-0.9239, 0.3827, 0.0), (-0.9808, 0.1951, 0.0), (-1.0, 7.55e-08, 0.0), (-0.9808, -0.1951, 0.0), (-0.9239, -0.3827, 0.0), (-0.8315, -0.5556, 0.0), (-0.7071, -0.7071, 0.0), (-0.5556, -0.8315, 0.0), (-0.3827, -0.9239, 0.0), (-0.1951, -0.9808, 0.0), (3.258e-07, -1.0, 0.0), (0.1951, -0.9808, 0.0), (0.3827, -0.9239, 0.0), (0.5556, -0.8315, 0.0), (0.7071, -0.7071, 0.0), (0.8315, -0.5556, 0.0), (0.9239, -0.3827, 0.0), (0.9808, -0.1951, 0.0), (1.0, 9.656e-07, 0.0), (0.9808, 0.1951, 0.0), (0.9239, 0.3827, 0.0), (0.8315, 0.5556, 0.0), (0.7071, 0.7071, 0.0), (0.5556, 0.8315, 0.0), (0.3827, 0.9239, 0.0), (0.1951, 0.9808, 0.0)], [(1, 0), (2, 1), (3, 2), (4, 3), (5, 4), (6, 5), (7, 6), (8, 7), (9, 8), (10, 9), (11, 10), (12, 11), (13, 12), (14, 13), (15, 14), (16, 15), (17, 16), (18, 17), (19, 18), (20, 19), (21, 20), (22, 21), (23, 22), (24, 23), (25, 24), (26, 25), (27, 26), (28, 27), (29, 28), (30, 29), (31, 30), (0, 31)], [])
me_circle.use_remesh_preserve_volume = False
me_circle.use_remesh_preserve_attributes = False
me_circle.use_mirror_vertex_groups = False
me_circle.update()
me_cube_001 = bpy.data.meshes.new('Cube.001')
me_cube_001.from_pydata([(-1.0, 1.0, 1.0), (-1.0, 1.0, -1.0), (-1.0, -1.0, -1.0), (-1.0, -1.0, 1.0), (1.0, 1.0, 1.0), (1.0, 1.0, -1.0), (1.0, -1.0, -1.0), (1.0, -1.0, 1.0), (-0.99, -0.99, -0.99), (-0.99, 0.99, -0.99), (-0.99, 0.99, 0.99), (-0.99, -0.99, 0.99), (0.99, 0.99, 0.99), (0.99, 0.99, -0.99), (0.99, -0.99, -0.99), (0.99, -0.99, 0.99)], [], [(0, 1, 2, 3), (1, 0, 4, 5), (7, 6, 5, 4), (6, 7, 3, 2), (1, 5, 6, 2), (4, 0, 3, 7), (10, 11, 8, 9), (9, 13, 12, 10), (13, 14, 15, 12), (11, 15, 14, 8), (14, 13, 9, 8), (11, 10, 12, 15)])
me_cube_001.use_remesh_preserve_volume = False
me_cube_001.use_remesh_preserve_attributes = False
me_cube_001.use_mirror_vertex_groups = False
me_cube_001.update()

# ---- objects
ob_pedastol_1_004 = bpy.data.objects.new('Pedastol_1.004', me_cylinder_004)
ob_pedastol_1_003 = bpy.data.objects.new('Pedastol_1.003', me_cylinder_003)
ob_pedastol_1_002 = bpy.data.objects.new('Pedastol_1.002', me_cylinder_002)
ob_pedastol_1_001 = bpy.data.objects.new('Pedastol_1.001', me_cylinder_001)
ob_pedastol_1 = bpy.data.objects.new('Pedastol_1', me_cylinder)
ob_crosswalk = bpy.data.objects.new('CrossWalk', me_cube_003)
ob_circle = bpy.data.objects.new('Circle', me_circle)
ob_worldwalls = bpy.data.objects.new('WorldWalls', me_cube_001)

# ---- transforms, parenting, visibility, modifiers, constraints
ob_pedastol_1_004.location = (5.0, -7.0, 0.0)
ob_pedastol_1_004.lineart.crease_threshold = 0.0
ob_pedastol_1_003.location = (15.0, -13.0, 0.0)
ob_pedastol_1_003.lineart.crease_threshold = 0.0
ob_pedastol_1_002.location = (20.0, -18.0, 0.0)
ob_pedastol_1_002.lineart.crease_threshold = 0.0
ob_pedastol_1_001.location = (-20.0, -18.0, 0.0)
ob_pedastol_1_001.lineart.crease_threshold = 0.0
ob_pedastol_1.location = (14.0, -7.0, 0.0)
ob_pedastol_1.lineart.crease_threshold = 0.0
ob_crosswalk.location = (0.0, 0.0, -1.0)
ob_crosswalk.scale = (2.0, 2.0, 1.0)
ob_crosswalk.lineart.crease_threshold = 0.0
_m = ob_crosswalk.modifiers.new('Subsurf', 'SUBSURF')
_m.uv_smooth = 'PRESERVE_CORNERS'
_m.quality = 2
_m.show_only_control_edges = False
ob_circle.location = (0.0, 0.0, 0.0)
ob_circle.lineart.crease_threshold = 0.0
ob_worldwalls.location = (0.0, 0.0, 0.0)
ob_worldwalls.scale = (50.0, 50.0, 50.0)
ob_worldwalls.hide_viewport = True
ob_worldwalls.lineart.crease_threshold = 0.0

# ---- collection membership
col_collection_1.objects.link(ob_pedastol_1_004)
col_collection_1.objects.link(ob_pedastol_1_003)
col_collection_1.objects.link(ob_pedastol_1_002)
col_collection_1.objects.link(ob_pedastol_1_001)
col_collection_1.objects.link(ob_pedastol_1)
col_collection_1.objects.link(ob_crosswalk)
col_collection_1.objects.link(ob_circle)
col_collection_1.objects.link(ob_worldwalls)

# ---- scene / render settings (as saved in the file)
scene.frame_start = 1; scene.frame_end = 250; scene.frame_set(1)
scene.render.engine = 'BLENDER_EEVEE_NEXT'
scene.render.image_settings.compression = 90
scene.render.resolution_percentage = 50
scene.render.dither_intensity = 0.0
scene.cycles.use_denoising = False
scene.cycles.samples = 10
scene.cycles.sampling_pattern = 'TABULATED_SOBOL'
scene.cycles.light_sampling_threshold = 0.0
scene.cycles.use_adaptive_sampling = False
scene.cycles.use_light_tree = False
scene.cycles.blur_glossy = 0.0
scene.cycles.volume_bounces = 1
scene.cycles.pixel_filter_type = 'GAUSSIAN'
scene.cycles.sample_clamp_indirect = 0.0
scene.view_settings.view_transform = 'Standard'
bpy.context.view_layer.update()

# ---- added for rendering (the .blend has no active camera and no usable light): camera, sun
cam_auto = bpy.data.cameras.new('AutoCamera')
cam_auto.lens = 50.0
cam_auto.sensor_width = 36.0
cam_auto.clip_end = 2721.92
ob_auto_camera = bpy.data.objects.new('AutoCamera', cam_auto)
scene.collection.objects.link(ob_auto_camera)
ob_auto_camera.location = (155.096, -186.115, 119.077)
ob_auto_camera.rotation_euler = (1.09748, -7.21219e-08, 0.694738)
scene.camera = ob_auto_camera
light_auto_sun = bpy.data.lights.new('AutoSun', 'SUN')
light_auto_sun.energy = 3.0
light_auto_sun.angle = 0.0523599
ob_auto_sun = bpy.data.objects.new('AutoSun', light_auto_sun)
scene.collection.objects.link(ob_auto_sun)
ob_auto_sun.rotation_euler = (0.872665, 0.174533, 0.523599)
bpy.context.view_layer.update()
